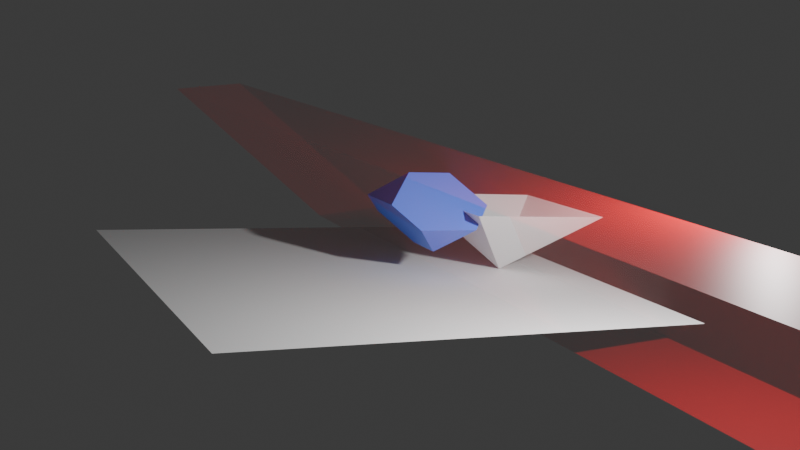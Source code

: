 # Source: pyramid.blend  (saved by Blender 4.2.66; exported with 4.5.12 LTS)
import bpy
from mathutils import Matrix  # noqa: F401  (used for matrix-valued properties, if any)

bpy.ops.wm.read_factory_settings(use_empty=True)
scene = bpy.context.scene
scene.name = 'Scene'

# ---- collections
col_collection = bpy.data.collections.new('Collection'); scene.collection.children.link(col_collection)

# ---- materials (node trees are filled in below, after node groups)
mat_material_001 = bpy.data.materials.new('Material.001')
mat_material_003 = bpy.data.materials.new('Material.003')
mat_material_002 = bpy.data.materials.new('Material.002')

# ---- material node trees
mat_material_001.use_nodes = True; mat_material_001.node_tree.nodes.clear()
_N = mat_material_001.node_tree.nodes; _L = mat_material_001.node_tree.links
n0 = _N.new('ShaderNodeBsdfPrincipled'); n0.name = 'Principled BSDF'; n0.location = (10, 300)
n0.inputs[0].default_value = (0.8, 0.0, 0.006783, 1.0)
n0.inputs[4].default_value = 0.1333
n1 = _N.new('ShaderNodeOutputMaterial'); n1.name = 'Material Output'; n1.location = (300, 300)
_L.new(n0.outputs[0], n1.inputs[0])
n1.is_active_output = True
mat_material_003.use_nodes = True; mat_material_003.node_tree.nodes.clear()
_N = mat_material_003.node_tree.nodes; _L = mat_material_003.node_tree.links
n0 = _N.new('ShaderNodeBsdfPrincipled'); n0.name = 'Principled BSDF'; n0.location = (10, 300)
n0.inputs[0].default_value = (0.02728, 0.8, 0.0, 1.0)
n0.inputs[4].default_value = 0.1
n1 = _N.new('ShaderNodeOutputMaterial'); n1.name = 'Material Output'; n1.location = (300, 300)
_L.new(n0.outputs[0], n1.inputs[0])
n1.is_active_output = True
mat_material_002.use_nodes = True; mat_material_002.node_tree.nodes.clear()
_N = mat_material_002.node_tree.nodes; _L = mat_material_002.node_tree.links
n0 = _N.new('ShaderNodeBsdfPrincipled'); n0.name = 'Principled BSDF'; n0.location = (10, 300)
n0.inputs[0].default_value = (0.08951, 0.1855, 0.8, 1.0)
n1 = _N.new('ShaderNodeOutputMaterial'); n1.name = 'Material Output'; n1.location = (300, 300)
_L.new(n0.outputs[0], n1.inputs[0])
n1.is_active_output = True

# ---- world
world_world = bpy.data.worlds.new('World'); scene.world = world_world
world_world.use_nodes = True; world_world.node_tree.nodes.clear()
_N = world_world.node_tree.nodes; _L = world_world.node_tree.links
n0 = _N.new('ShaderNodeOutputWorld'); n0.name = 'World Output'; n0.location = (300, 300)
n1 = _N.new('ShaderNodeBackground'); n1.name = 'Background'; n1.location = (10, 300)
n1.inputs[0].default_value = (0.05088, 0.05088, 0.05088, 1.0)
_L.new(n1.outputs[0], n0.inputs[0])
n0.is_active_output = True
world_world.color = (0.05088, 0.05088, 0.05088)
world_world.sun_shadow_jitter_overblur = 0.0

# ---- cameras
cam_camera = bpy.data.cameras.new('Camera')
cam_camera.clip_end = 100.0
cam_camera.ortho_scale = 7.314

# ---- lights
light_light = bpy.data.lights.new('Light', 'POINT')
light_light.energy = 1000.0
light_light.shadow_soft_size = 0.1

# ---- meshes
me_plane = bpy.data.meshes.new('Plane')
me_plane.from_pydata([(-1.0, -1.0, 0.0), (1.0, -1.0, 0.0), (-1.0, 1.0, 0.0), (1.0, 1.0, 0.0)], [], [(0, 1, 3, 2)])
_uv = me_plane.uv_layers.new(name='UVMap')
_uv.uv.foreach_set('vector', [0.0, 0.0, 1.0, 0.0, 1.0, 1.0, 0.0, 1.0])
me_plane.update()
me_cone_001 = bpy.data.meshes.new('Cone.001')
me_cone_001.from_pydata([(2.473e-09, 1.0, -1.0), (1.0, 3.388e-09, -1.0), (-5.832e-10, -1.0, -1.0), (-1.0, 3.369e-10, -1.0), (-9.446e-10, -1.863e-09, 1.0)], [], [(0, 4, 1), (1, 4, 2), (2, 4, 3), (3, 4, 0)])
_uv = me_cone_001.uv_layers.new(name='UVMap')
_uv.uv.foreach_set('vector', [0.5, 1.0, 0.5, 0.5, 1.0, 0.5, 1.0, 0.5, 0.5, 0.5, 0.5, 0.0, 0.5, 0.0, 0.5, 0.5, 0.0, 0.5, 0.0, 0.5, 0.5, 0.5, 0.5, 1.0])
me_cone_001.update()
me_cone_002 = bpy.data.meshes.new('Cone.002')
me_cone_002.from_pydata([(2.473e-09, 1.0, -1.0), (1.0, 3.388e-09, -1.0), (-5.832e-10, -1.0, -1.0), (-1.0, 3.369e-10, -1.0), (-9.446e-10, -1.863e-09, 1.0)], [], [(0, 4, 1), (1, 4, 2), (2, 4, 3), (3, 4, 0)])
_uv = me_cone_002.uv_layers.new(name='UVMap')
_uv.uv.foreach_set('vector', [0.5, 1.0, 0.5, 0.5, 1.0, 0.5, 1.0, 0.5, 0.5, 0.5, 0.5, 0.0, 0.5, 0.0, 0.5, 0.5, 0.0, 0.5, 0.0, 0.5, 0.5, 0.5, 0.5, 1.0])
me_cone_002.materials.append(mat_material_001)
me_cone_002.update()
me_cone_003 = bpy.data.meshes.new('Cone.003')
me_cone_003.from_pydata([(2.473e-09, 1.0, -1.0), (-1.0, 3.369e-10, -1.0), (-9.446e-10, -1.863e-09, 1.0), (-0.3582, 0.3582, 1.185), (-1.362, 0.3582, -0.823), (-0.5, -7.629e-10, 0.0), (-0.8603, 0.3582, 0.1812), (1.645e-09, 0.7578, -0.5157), (-0.75, -2.13e-10, -0.5), (-0.3582, 1.119, -0.3366), (-1.111, 0.3582, -0.3209), (-1.071, 0.07006, -0.9654), (-0.07006, 1.071, -0.9654), (-0.07006, 0.07006, 1.036), (-0.5705, 0.07006, 0.03544), (-0.8207, 0.07006, -0.465), (-0.07006, 0.8285, -0.4806)], [], [(16, 12, 11, 15), (7, 8, 1, 0), (1, 8, 15, 11), (7, 16, 15, 8), (7, 0, 12, 16), (0, 1, 11, 12)])
_uv = me_cone_003.uv_layers.new(name='UVMap')
_uv.uv.foreach_set('vector', [0.5, 0.8789, 0.5, 1.0, 0.0, 0.0, 0.125, 0.5, 0.1211, 0.1211, 0.125, 0.5, 0.0, 0.5, 0.0, 0.0, 0.0, 0.5, 0.125, 0.5, 0.125, 0.5, 0.0, 0.5, 0.5, 0.8789, 0.5, 0.8789, 0.125, 0.5, 0.125, 0.5, 0.5, 0.8789, 0.5, 1.0, 0.5, 1.0, 0.5, 0.8789, 0.0, 0.0, 0.0, 0.0, 0.0, 0.0, 0.0, 0.0])
me_cone_003.materials.append(mat_material_001)
me_cone_003.update()
me_cone_004 = bpy.data.meshes.new('Cone.004')
me_cone_004.from_pydata([(2.473e-09, 1.0, -1.0), (-1.0, 3.369e-10, -1.0), (-9.446e-10, -1.863e-09, 1.0), (-0.3582, 0.3582, 1.185), (-1.362, 0.3582, -0.823), (-0.5, -7.629e-10, 0.0), (-0.8603, 0.3582, 0.1812), (1.645e-09, 0.7578, -0.5157), (-0.75, -2.13e-10, -0.5), (-0.3582, 1.119, -0.3366), (-1.111, 0.3582, -0.3209), (-1.071, 0.07006, -0.9654), (-0.07006, 1.071, -0.9654), (-0.07006, 0.07006, 1.036), (-0.5705, 0.07006, 0.03544), (-0.8207, 0.07006, -0.465), (-0.07006, 0.8285, -0.4806)], [], [(16, 12, 11, 15), (7, 8, 1, 0), (1, 8, 15, 11), (7, 16, 15, 8), (7, 0, 12, 16), (0, 1, 11, 12)])
_uv = me_cone_004.uv_layers.new(name='UVMap')
_uv.uv.foreach_set('vector', [0.5, 0.8789, 0.5, 1.0, 0.0, 0.0, 0.125, 0.5, 0.1211, 0.1211, 0.125, 0.5, 0.0, 0.5, 0.0, 0.0, 0.0, 0.5, 0.125, 0.5, 0.125, 0.5, 0.0, 0.5, 0.5, 0.8789, 0.5, 0.8789, 0.125, 0.5, 0.125, 0.5, 0.5, 0.8789, 0.5, 1.0, 0.5, 1.0, 0.5, 0.8789, 0.0, 0.0, 0.0, 0.0, 0.0, 0.0, 0.0, 0.0])
me_cone_004.materials.append(mat_material_003)
me_cone_004.update()
me_cone_005 = bpy.data.meshes.new('Cone.005')
me_cone_005.from_pydata([(2.473e-09, 1.0, -1.0), (-1.0, 3.369e-10, -1.0), (-9.446e-10, -1.863e-09, 1.0), (-0.3582, 0.3582, 1.185), (-1.362, 0.3582, -0.823), (-0.5, -7.629e-10, 0.0), (-0.8603, 0.3582, 0.1812), (1.645e-09, 0.7578, -0.5157), (-0.75, -2.13e-10, -0.5), (-0.3582, 1.119, -0.3366), (-1.111, 0.3582, -0.3209), (-1.071, 0.07006, -0.9654), (-0.07006, 1.071, -0.9654), (-0.07006, 0.07006, 1.036), (-0.5705, 0.07006, 0.03544), (-0.8207, 0.07006, -0.465), (-0.07006, 0.8285, -0.4806)], [], [(16, 12, 11, 15), (7, 8, 1, 0), (1, 8, 15, 11), (7, 16, 15, 8), (7, 0, 12, 16), (0, 1, 11, 12)])
_uv = me_cone_005.uv_layers.new(name='UVMap')
_uv.uv.foreach_set('vector', [0.5, 0.8789, 0.5, 1.0, 0.0, 0.0, 0.125, 0.5, 0.1211, 0.1211, 0.125, 0.5, 0.0, 0.5, 0.0, 0.0, 0.0, 0.5, 0.125, 0.5, 0.125, 0.5, 0.0, 0.5, 0.5, 0.8789, 0.5, 0.8789, 0.125, 0.5, 0.125, 0.5, 0.5, 0.8789, 0.5, 1.0, 0.5, 1.0, 0.5, 0.8789, 0.0, 0.0, 0.0, 0.0, 0.0, 0.0, 0.0, 0.0])
me_cone_005.materials.append(mat_material_001)
me_cone_005.update()
me_cone_006 = bpy.data.meshes.new('Cone.006')
me_cone_006.from_pydata([(2.473e-09, 1.0, -1.0), (-1.0, 3.369e-10, -1.0), (-9.446e-10, -1.863e-09, 1.0), (-0.3582, 0.3582, 1.185), (-1.362, 0.3582, -0.823), (-0.5, -7.629e-10, 0.0), (-0.8603, 0.3582, 0.1812), (1.645e-09, 0.7578, -0.5157), (-0.75, -2.13e-10, -0.5), (-0.3582, 1.119, -0.3366), (-1.111, 0.3582, -0.3209), (-1.071, 0.07006, -0.9654), (-0.07006, 1.071, -0.9654), (-0.07006, 0.07006, 1.036), (-0.5705, 0.07006, 0.03544), (-0.8207, 0.07006, -0.465), (-0.07006, 0.8285, -0.4806)], [], [(16, 12, 11, 15), (7, 8, 1, 0), (1, 8, 15, 11), (7, 16, 15, 8), (7, 0, 12, 16), (0, 1, 11, 12)])
_uv = me_cone_006.uv_layers.new(name='UVMap')
_uv.uv.foreach_set('vector', [0.5, 0.8789, 0.5, 1.0, 0.0, 0.0, 0.125, 0.5, 0.1211, 0.1211, 0.125, 0.5, 0.0, 0.5, 0.0, 0.0, 0.0, 0.5, 0.125, 0.5, 0.125, 0.5, 0.0, 0.5, 0.5, 0.8789, 0.5, 0.8789, 0.125, 0.5, 0.125, 0.5, 0.5, 0.8789, 0.5, 1.0, 0.5, 1.0, 0.5, 0.8789, 0.0, 0.0, 0.0, 0.0, 0.0, 0.0, 0.0, 0.0])
me_cone_006.materials.append(mat_material_002)
me_cone_006.update()
me_cone_007 = bpy.data.meshes.new('Cone.007')
me_cone_007.from_pydata([(2.473e-09, 1.0, -1.0), (-1.0, 3.369e-10, -1.0), (-9.446e-10, -1.863e-09, 1.0), (-0.3582, 0.3582, 1.185), (-1.362, 0.3582, -0.823), (-0.5, -7.629e-10, 0.0), (-0.8603, 0.3582, 0.1812), (1.645e-09, 0.7578, -0.5157), (-0.75, -2.13e-10, -0.5), (-0.3582, 1.119, -0.3366), (-1.111, 0.3582, -0.3209), (-1.071, 0.07006, -0.9654), (-0.07006, 1.071, -0.9654), (-0.07006, 0.07006, 1.036), (-0.5705, 0.07006, 0.03544), (-0.8207, 0.07006, -0.465), (-0.07006, 0.8285, -0.4806)], [], [(16, 12, 11, 15), (7, 8, 1, 0), (1, 8, 15, 11), (7, 16, 15, 8), (7, 0, 12, 16), (0, 1, 11, 12)])
_uv = me_cone_007.uv_layers.new(name='UVMap')
_uv.uv.foreach_set('vector', [0.5, 0.8789, 0.5, 1.0, 0.0, 0.0, 0.125, 0.5, 0.1211, 0.1211, 0.125, 0.5, 0.0, 0.5, 0.0, 0.0, 0.0, 0.5, 0.125, 0.5, 0.125, 0.5, 0.0, 0.5, 0.5, 0.8789, 0.5, 0.8789, 0.125, 0.5, 0.125, 0.5, 0.5, 0.8789, 0.5, 1.0, 0.5, 1.0, 0.5, 0.8789, 0.0, 0.0, 0.0, 0.0, 0.0, 0.0, 0.0, 0.0])
me_cone_007.materials.append(mat_material_001)
me_cone_007.update()
me_plane_002 = bpy.data.meshes.new('Plane.002')
me_plane_002.from_pydata([(-1.0, -1.0, 0.0), (1.0, -1.0, 0.0), (-1.0, 1.0, 0.0), (1.0, 1.0, 0.0)], [], [(0, 1, 3, 2)])
_uv = me_plane_002.uv_layers.new(name='UVMap')
_uv.uv.foreach_set('vector', [0.0, 0.0, 1.0, 0.0, 1.0, 1.0, 0.0, 1.0])
me_plane_002.update()

# ---- objects
ob_light = bpy.data.objects.new('Light', light_light)
ob_camera = bpy.data.objects.new('Camera', cam_camera)
ob_plane = bpy.data.objects.new('Plane', me_plane)
ob_cone = bpy.data.objects.new('Cone', me_cone_001)
ob_cone_001 = bpy.data.objects.new('Cone.001', me_cone_002)
ob_bottom = bpy.data.objects.new('bottom', me_cone_003)
ob_right = bpy.data.objects.new('right', me_cone_004)
ob_left = bpy.data.objects.new('left', me_cone_005)
ob_inters = bpy.data.objects.new('inters', me_cone_006)
ob_top = bpy.data.objects.new('top', me_cone_007)
ob_plane_001 = bpy.data.objects.new('Plane.001', me_plane_002)

# ---- transforms, parenting, visibility, modifiers, constraints
ob_light.location = (4.076, 1.005, 1.283)
ob_light.rotation_euler = (0.6503, 0.05522, 1.866)
ob_light.scale = (0.9975, 0.719, 0.5415)
ob_light.lock_rotations_4d = False
ob_light.empty_display_type = 'ARROWS'
ob_light.color = (0.0, 0.0, 0.0, 0.0)
ob_light.lineart.crease_threshold = 0.0
ob_camera.location = (9.593, -4.426, 1.705)
ob_camera.rotation_euler = (1.392, -0.0751, 1.13)
ob_camera.lock_rotations_4d = False
ob_camera.empty_display_type = 'ARROWS'
ob_camera.color = (0.0, 0.0, 0.0, 0.0)
ob_camera.display_type = 'WIRE'
ob_camera.lineart.crease_threshold = 0.0
ob_plane.location = (0.0, 0.0, -0.6875)
ob_plane.scale = (2.233, 2.233, 0.7451)
ob_cone.location = (0.0, 1.431, -0.3538)
ob_cone.rotation_euler = (0.01745, 3.142, 0.7854)
ob_cone.scale = (1.0, 0.9997, 0.3339)
_vg = ob_cone.vertex_groups.new(name='Group')
ob_cone_001.location = (1.0, 1.0, -0.3538)
ob_cone_001.rotation_euler = (0.01745, 3.142, 0.7854)
ob_cone_001.scale = (1.0, 0.9997, 0.3339)
ob_cone_001.hide_render = True
ob_bottom.location = (0.5738, 6.792, -2.303)
ob_bottom.rotation_euler = (0.01745, 3.142, 3.927)
ob_bottom.scale = (9.022, 9.019, 3.012)
ob_right.location = (-6.028, 0.03988, -2.303)
ob_right.rotation_euler = (0.01745, 3.142, -0.7854)
ob_right.scale = (9.022, 9.019, 3.012)
ob_right.hide_render = True
ob_left.location = (6.108, 0.03988, -2.303)
ob_left.rotation_euler = (0.01745, 3.142, 2.356)
ob_left.scale = (9.022, 9.019, 3.012)
ob_left.hide_render = True
ob_inters.location = (6.108, 0.03988, -2.303)
ob_inters.rotation_euler = (0.01745, 3.142, 2.356)
ob_inters.scale = (9.022, 9.019, 3.012)
_m = ob_inters.modifiers.new('Boolean', 'BOOLEAN')
_m.object = ob_right
_m.operation = 'INTERSECT'
_m = ob_inters.modifiers.new('Boolean.001', 'BOOLEAN')
_m.object = ob_bottom
_m.operation = 'INTERSECT'
_m = ob_inters.modifiers.new('Boolean.002', 'BOOLEAN')
_m.object = ob_top
_m.operation = 'INTERSECT'
ob_top.location = (0.5738, -5.784, -2.303)
ob_top.rotation_euler = (0.01745, 3.142, 0.7854)
ob_top.scale = (9.022, 9.019, 3.012)
ob_top.hide_render = True
ob_plane_001.location = (0.0, 0.0, -0.6875)
ob_plane_001.scale = (2.233, 2.233, 0.7451)
ob_plane_001.hide_render = True
_m = ob_plane_001.modifiers.new('Boolean', 'BOOLEAN')
_m.object = ob_bottom
_m.operation = 'INTERSECT'

# ---- collection membership
col_collection.objects.link(ob_light)
col_collection.objects.link(ob_camera)
col_collection.objects.link(ob_plane)
col_collection.objects.link(ob_cone)
col_collection.objects.link(ob_cone_001)
col_collection.objects.link(ob_bottom)
col_collection.objects.link(ob_right)
col_collection.objects.link(ob_left)
col_collection.objects.link(ob_inters)
col_collection.objects.link(ob_top)
col_collection.objects.link(ob_plane_001)

# ---- scene / render settings (as saved in the file)
scene.camera = ob_camera
scene.frame_start = 1; scene.frame_end = 250; scene.frame_set(1)
scene.render.engine = 'BLENDER_EEVEE_NEXT'
scene.render.use_freestyle = True
bpy.context.view_layer.update()

